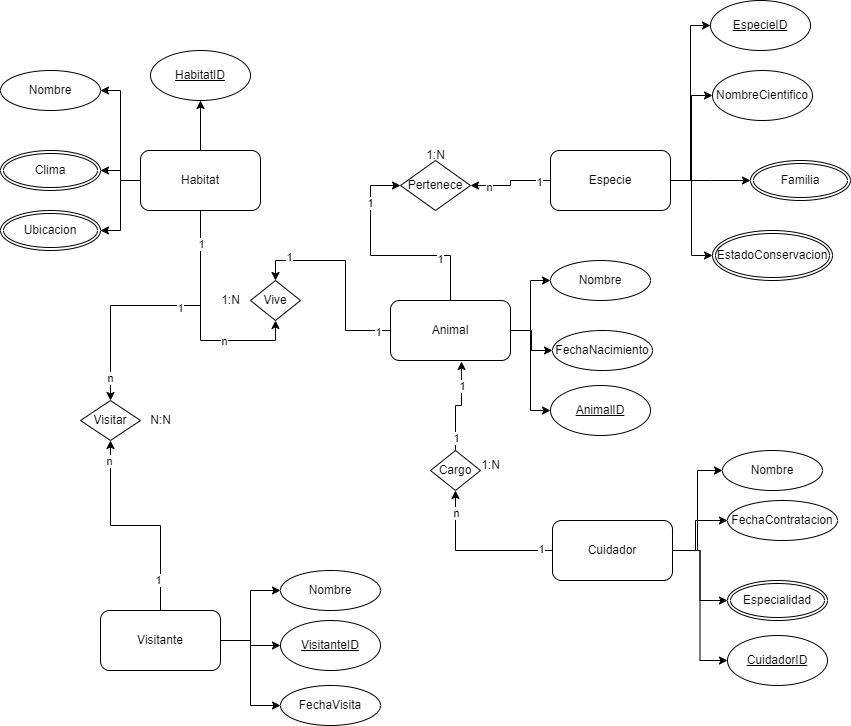

The diagram above was exported from draw.io. Its source (the exported page's mxGraphModel, read from the mxfile embedded in the PNG):
<mxGraphModel dx="1415" dy="1840" grid="1" gridSize="10" guides="1" tooltips="1" connect="1" arrows="1" fold="1" page="1" pageScale="1" pageWidth="827" pageHeight="1169" math="0" shadow="0">
  <root>
    <mxCell id="0" />
    <mxCell id="1" parent="0" />
    <mxCell id="SaRBF44kkJoaySxIrmh5-38" style="edgeStyle=orthogonalEdgeStyle;rounded=0;orthogonalLoop=1;jettySize=auto;html=1;entryX=0;entryY=0.5;entryDx=0;entryDy=0;" parent="1" source="SaRBF44kkJoaySxIrmh5-1" target="SaRBF44kkJoaySxIrmh5-37" edge="1">
      <mxGeometry relative="1" as="geometry" />
    </mxCell>
    <mxCell id="SaRBF44kkJoaySxIrmh5-41" value="1" style="edgeLabel;html=1;align=center;verticalAlign=middle;resizable=0;points=[];" parent="SaRBF44kkJoaySxIrmh5-38" vertex="1" connectable="0">
      <mxGeometry x="-0.505" y="3" relative="1" as="geometry">
        <mxPoint as="offset" />
      </mxGeometry>
    </mxCell>
    <mxCell id="SaRBF44kkJoaySxIrmh5-42" value="1" style="edgeLabel;html=1;align=center;verticalAlign=middle;resizable=0;points=[];" parent="SaRBF44kkJoaySxIrmh5-38" vertex="1" connectable="0">
      <mxGeometry x="0.5832" y="1" relative="1" as="geometry">
        <mxPoint as="offset" />
      </mxGeometry>
    </mxCell>
    <mxCell id="SaRBF44kkJoaySxIrmh5-47" style="edgeStyle=orthogonalEdgeStyle;rounded=0;orthogonalLoop=1;jettySize=auto;html=1;entryX=0.5;entryY=0;entryDx=0;entryDy=0;" parent="1" source="SaRBF44kkJoaySxIrmh5-1" target="SaRBF44kkJoaySxIrmh5-45" edge="1">
      <mxGeometry relative="1" as="geometry" />
    </mxCell>
    <mxCell id="SaRBF44kkJoaySxIrmh5-57" value="1" style="edgeLabel;html=1;align=center;verticalAlign=middle;resizable=0;points=[];" parent="SaRBF44kkJoaySxIrmh5-47" vertex="1" connectable="0">
      <mxGeometry x="-0.8727" y="1" relative="1" as="geometry">
        <mxPoint as="offset" />
      </mxGeometry>
    </mxCell>
    <mxCell id="SaRBF44kkJoaySxIrmh5-58" value="1" style="edgeLabel;html=1;align=center;verticalAlign=middle;resizable=0;points=[];" parent="SaRBF44kkJoaySxIrmh5-47" vertex="1" connectable="0">
      <mxGeometry x="0.6818" y="-4" relative="1" as="geometry">
        <mxPoint as="offset" />
      </mxGeometry>
    </mxCell>
    <mxCell id="SaRBF44kkJoaySxIrmh5-53" style="edgeStyle=orthogonalEdgeStyle;rounded=0;orthogonalLoop=1;jettySize=auto;html=1;entryX=0;entryY=0.5;entryDx=0;entryDy=0;" parent="1" source="SaRBF44kkJoaySxIrmh5-1" target="SaRBF44kkJoaySxIrmh5-2" edge="1">
      <mxGeometry relative="1" as="geometry" />
    </mxCell>
    <mxCell id="SaRBF44kkJoaySxIrmh5-54" style="edgeStyle=orthogonalEdgeStyle;rounded=0;orthogonalLoop=1;jettySize=auto;html=1;entryX=0;entryY=0.5;entryDx=0;entryDy=0;" parent="1" source="SaRBF44kkJoaySxIrmh5-1" target="SaRBF44kkJoaySxIrmh5-3" edge="1">
      <mxGeometry relative="1" as="geometry" />
    </mxCell>
    <mxCell id="SaRBF44kkJoaySxIrmh5-112" style="edgeStyle=orthogonalEdgeStyle;rounded=0;orthogonalLoop=1;jettySize=auto;html=1;entryX=0;entryY=0.5;entryDx=0;entryDy=0;" parent="1" source="SaRBF44kkJoaySxIrmh5-1" target="SaRBF44kkJoaySxIrmh5-111" edge="1">
      <mxGeometry relative="1" as="geometry" />
    </mxCell>
    <mxCell id="SaRBF44kkJoaySxIrmh5-1" value="Animal" style="rounded=1;whiteSpace=wrap;html=1;" parent="1" vertex="1">
      <mxGeometry x="390" y="160" width="120" height="60" as="geometry" />
    </mxCell>
    <mxCell id="SaRBF44kkJoaySxIrmh5-2" value="Nombre" style="ellipse;whiteSpace=wrap;html=1;fontStyle=0" parent="1" vertex="1">
      <mxGeometry x="550" y="120" width="100" height="40" as="geometry" />
    </mxCell>
    <mxCell id="SaRBF44kkJoaySxIrmh5-3" value="FechaNacimiento" style="ellipse;whiteSpace=wrap;html=1;" parent="1" vertex="1">
      <mxGeometry x="552" y="190" width="100" height="40" as="geometry" />
    </mxCell>
    <mxCell id="SaRBF44kkJoaySxIrmh5-29" style="edgeStyle=orthogonalEdgeStyle;rounded=0;orthogonalLoop=1;jettySize=auto;html=1;entryX=0;entryY=0.5;entryDx=0;entryDy=0;" parent="1" source="SaRBF44kkJoaySxIrmh5-8" target="SaRBF44kkJoaySxIrmh5-9" edge="1">
      <mxGeometry relative="1" as="geometry" />
    </mxCell>
    <mxCell id="SaRBF44kkJoaySxIrmh5-30" style="edgeStyle=orthogonalEdgeStyle;rounded=0;orthogonalLoop=1;jettySize=auto;html=1;" parent="1" source="SaRBF44kkJoaySxIrmh5-8" edge="1">
      <mxGeometry relative="1" as="geometry">
        <mxPoint x="750" y="40" as="targetPoint" />
      </mxGeometry>
    </mxCell>
    <mxCell id="SaRBF44kkJoaySxIrmh5-31" style="edgeStyle=orthogonalEdgeStyle;rounded=0;orthogonalLoop=1;jettySize=auto;html=1;entryX=0;entryY=0.5;entryDx=0;entryDy=0;" parent="1" source="SaRBF44kkJoaySxIrmh5-8" target="SaRBF44kkJoaySxIrmh5-97" edge="1">
      <mxGeometry relative="1" as="geometry">
        <mxPoint x="712" y="120" as="targetPoint" />
      </mxGeometry>
    </mxCell>
    <mxCell id="SaRBF44kkJoaySxIrmh5-39" style="edgeStyle=orthogonalEdgeStyle;rounded=0;orthogonalLoop=1;jettySize=auto;html=1;entryX=1;entryY=0.5;entryDx=0;entryDy=0;" parent="1" source="SaRBF44kkJoaySxIrmh5-8" target="SaRBF44kkJoaySxIrmh5-37" edge="1">
      <mxGeometry relative="1" as="geometry" />
    </mxCell>
    <mxCell id="SaRBF44kkJoaySxIrmh5-40" value="1" style="edgeLabel;html=1;align=center;verticalAlign=middle;resizable=0;points=[];" parent="SaRBF44kkJoaySxIrmh5-39" vertex="1" connectable="0">
      <mxGeometry x="-0.7133" y="1" relative="1" as="geometry">
        <mxPoint as="offset" />
      </mxGeometry>
    </mxCell>
    <mxCell id="SaRBF44kkJoaySxIrmh5-43" value="n" style="edgeLabel;html=1;align=center;verticalAlign=middle;resizable=0;points=[];" parent="SaRBF44kkJoaySxIrmh5-39" vertex="1" connectable="0">
      <mxGeometry x="0.5667" y="1" relative="1" as="geometry">
        <mxPoint as="offset" />
      </mxGeometry>
    </mxCell>
    <mxCell id="SaRBF44kkJoaySxIrmh5-110" style="edgeStyle=orthogonalEdgeStyle;rounded=0;orthogonalLoop=1;jettySize=auto;html=1;entryX=0;entryY=0.5;entryDx=0;entryDy=0;" parent="1" source="SaRBF44kkJoaySxIrmh5-8" target="SaRBF44kkJoaySxIrmh5-109" edge="1">
      <mxGeometry relative="1" as="geometry" />
    </mxCell>
    <mxCell id="SaRBF44kkJoaySxIrmh5-8" value="Especie" style="rounded=1;whiteSpace=wrap;html=1;" parent="1" vertex="1">
      <mxGeometry x="550" y="10" width="120" height="60" as="geometry" />
    </mxCell>
    <mxCell id="SaRBF44kkJoaySxIrmh5-9" value="NombreCientifico" style="ellipse;whiteSpace=wrap;html=1;fontStyle=0" parent="1" vertex="1">
      <mxGeometry x="712" y="-70" width="100" height="50" as="geometry" />
    </mxCell>
    <mxCell id="SaRBF44kkJoaySxIrmh5-48" style="edgeStyle=orthogonalEdgeStyle;rounded=0;orthogonalLoop=1;jettySize=auto;html=1;entryX=0.5;entryY=1;entryDx=0;entryDy=0;" parent="1" source="SaRBF44kkJoaySxIrmh5-12" target="SaRBF44kkJoaySxIrmh5-45" edge="1">
      <mxGeometry relative="1" as="geometry" />
    </mxCell>
    <mxCell id="SaRBF44kkJoaySxIrmh5-56" value="n" style="edgeLabel;html=1;align=center;verticalAlign=middle;resizable=0;points=[];" parent="SaRBF44kkJoaySxIrmh5-48" vertex="1" connectable="0">
      <mxGeometry x="0.36" relative="1" as="geometry">
        <mxPoint as="offset" />
      </mxGeometry>
    </mxCell>
    <mxCell id="SaRBF44kkJoaySxIrmh5-51" style="edgeStyle=orthogonalEdgeStyle;rounded=0;orthogonalLoop=1;jettySize=auto;html=1;entryX=1;entryY=0.5;entryDx=0;entryDy=0;" parent="1" source="SaRBF44kkJoaySxIrmh5-12" target="SaRBF44kkJoaySxIrmh5-95" edge="1">
      <mxGeometry relative="1" as="geometry">
        <mxPoint x="100" y="20" as="targetPoint" />
      </mxGeometry>
    </mxCell>
    <mxCell id="SaRBF44kkJoaySxIrmh5-75" style="edgeStyle=orthogonalEdgeStyle;rounded=0;orthogonalLoop=1;jettySize=auto;html=1;entryX=1;entryY=0.5;entryDx=0;entryDy=0;" parent="1" source="SaRBF44kkJoaySxIrmh5-12" target="SaRBF44kkJoaySxIrmh5-13" edge="1">
      <mxGeometry relative="1" as="geometry" />
    </mxCell>
    <mxCell id="SaRBF44kkJoaySxIrmh5-76" style="edgeStyle=orthogonalEdgeStyle;rounded=0;orthogonalLoop=1;jettySize=auto;html=1;entryX=0.5;entryY=0;entryDx=0;entryDy=0;" parent="1" source="SaRBF44kkJoaySxIrmh5-12" target="SaRBF44kkJoaySxIrmh5-74" edge="1">
      <mxGeometry relative="1" as="geometry" />
    </mxCell>
    <mxCell id="SaRBF44kkJoaySxIrmh5-80" value="1" style="edgeLabel;html=1;align=center;verticalAlign=middle;resizable=0;points=[];" parent="SaRBF44kkJoaySxIrmh5-76" vertex="1" connectable="0">
      <mxGeometry x="-0.1704" y="2" relative="1" as="geometry">
        <mxPoint as="offset" />
      </mxGeometry>
    </mxCell>
    <mxCell id="SaRBF44kkJoaySxIrmh5-81" value="n" style="edgeLabel;html=1;align=center;verticalAlign=middle;resizable=0;points=[];" parent="SaRBF44kkJoaySxIrmh5-76" vertex="1" connectable="0">
      <mxGeometry x="0.837" y="-1" relative="1" as="geometry">
        <mxPoint as="offset" />
      </mxGeometry>
    </mxCell>
    <mxCell id="SaRBF44kkJoaySxIrmh5-94" value="1" style="edgeLabel;html=1;align=center;verticalAlign=middle;resizable=0;points=[];" parent="SaRBF44kkJoaySxIrmh5-76" vertex="1" connectable="0">
      <mxGeometry x="-0.7651" relative="1" as="geometry">
        <mxPoint as="offset" />
      </mxGeometry>
    </mxCell>
    <mxCell id="SaRBF44kkJoaySxIrmh5-103" style="edgeStyle=orthogonalEdgeStyle;rounded=0;orthogonalLoop=1;jettySize=auto;html=1;" parent="1" source="SaRBF44kkJoaySxIrmh5-12" target="SaRBF44kkJoaySxIrmh5-99" edge="1">
      <mxGeometry relative="1" as="geometry" />
    </mxCell>
    <mxCell id="SaRBF44kkJoaySxIrmh5-107" value="" style="edgeStyle=orthogonalEdgeStyle;rounded=0;orthogonalLoop=1;jettySize=auto;html=1;" parent="1" source="SaRBF44kkJoaySxIrmh5-12" target="SaRBF44kkJoaySxIrmh5-106" edge="1">
      <mxGeometry relative="1" as="geometry" />
    </mxCell>
    <mxCell id="SaRBF44kkJoaySxIrmh5-12" value="Habitat" style="rounded=1;whiteSpace=wrap;html=1;" parent="1" vertex="1">
      <mxGeometry x="140" y="10" width="120" height="60" as="geometry" />
    </mxCell>
    <mxCell id="SaRBF44kkJoaySxIrmh5-13" value="Nombre" style="ellipse;whiteSpace=wrap;html=1;fontStyle=0" parent="1" vertex="1">
      <mxGeometry y="-70" width="100" height="40" as="geometry" />
    </mxCell>
    <mxCell id="SaRBF44kkJoaySxIrmh5-21" style="edgeStyle=orthogonalEdgeStyle;rounded=0;orthogonalLoop=1;jettySize=auto;html=1;entryX=0;entryY=0.5;entryDx=0;entryDy=0;" parent="1" source="SaRBF44kkJoaySxIrmh5-17" target="SaRBF44kkJoaySxIrmh5-18" edge="1">
      <mxGeometry relative="1" as="geometry" />
    </mxCell>
    <mxCell id="SaRBF44kkJoaySxIrmh5-22" style="edgeStyle=orthogonalEdgeStyle;rounded=0;orthogonalLoop=1;jettySize=auto;html=1;" parent="1" source="SaRBF44kkJoaySxIrmh5-17" target="SaRBF44kkJoaySxIrmh5-19" edge="1">
      <mxGeometry relative="1" as="geometry">
        <Array as="points">
          <mxPoint x="695" y="410" />
          <mxPoint x="695" y="380" />
        </Array>
      </mxGeometry>
    </mxCell>
    <mxCell id="SaRBF44kkJoaySxIrmh5-23" style="edgeStyle=orthogonalEdgeStyle;rounded=0;orthogonalLoop=1;jettySize=auto;html=1;" parent="1" source="SaRBF44kkJoaySxIrmh5-17" target="SaRBF44kkJoaySxIrmh5-90" edge="1">
      <mxGeometry relative="1" as="geometry">
        <mxPoint x="722.0000000000055" y="450" as="targetPoint" />
      </mxGeometry>
    </mxCell>
    <mxCell id="SaRBF44kkJoaySxIrmh5-62" style="edgeStyle=orthogonalEdgeStyle;rounded=0;orthogonalLoop=1;jettySize=auto;html=1;entryX=0.5;entryY=1;entryDx=0;entryDy=0;" parent="1" source="SaRBF44kkJoaySxIrmh5-17" target="SaRBF44kkJoaySxIrmh5-61" edge="1">
      <mxGeometry relative="1" as="geometry" />
    </mxCell>
    <mxCell id="SaRBF44kkJoaySxIrmh5-66" value="1" style="edgeLabel;html=1;align=center;verticalAlign=middle;resizable=0;points=[];" parent="SaRBF44kkJoaySxIrmh5-62" vertex="1" connectable="0">
      <mxGeometry x="-0.8421" y="-2" relative="1" as="geometry">
        <mxPoint as="offset" />
      </mxGeometry>
    </mxCell>
    <mxCell id="SaRBF44kkJoaySxIrmh5-68" value="n" style="edgeLabel;html=1;align=center;verticalAlign=middle;resizable=0;points=[];" parent="SaRBF44kkJoaySxIrmh5-62" vertex="1" connectable="0">
      <mxGeometry x="0.7237" relative="1" as="geometry">
        <mxPoint as="offset" />
      </mxGeometry>
    </mxCell>
    <mxCell id="SaRBF44kkJoaySxIrmh5-114" style="edgeStyle=orthogonalEdgeStyle;rounded=0;orthogonalLoop=1;jettySize=auto;html=1;entryX=0;entryY=0.5;entryDx=0;entryDy=0;" parent="1" source="SaRBF44kkJoaySxIrmh5-17" target="SaRBF44kkJoaySxIrmh5-113" edge="1">
      <mxGeometry relative="1" as="geometry" />
    </mxCell>
    <mxCell id="SaRBF44kkJoaySxIrmh5-17" value="Cuidador" style="rounded=1;whiteSpace=wrap;html=1;" parent="1" vertex="1">
      <mxGeometry x="552" y="380" width="120" height="60" as="geometry" />
    </mxCell>
    <mxCell id="SaRBF44kkJoaySxIrmh5-18" value="Nombre" style="ellipse;whiteSpace=wrap;html=1;fontStyle=0" parent="1" vertex="1">
      <mxGeometry x="722" y="310" width="100" height="40" as="geometry" />
    </mxCell>
    <mxCell id="SaRBF44kkJoaySxIrmh5-19" value="FechaContratacion" style="ellipse;whiteSpace=wrap;html=1;" parent="1" vertex="1">
      <mxGeometry x="727" y="360" width="110" height="40" as="geometry" />
    </mxCell>
    <mxCell id="SaRBF44kkJoaySxIrmh5-35" style="edgeStyle=orthogonalEdgeStyle;rounded=0;orthogonalLoop=1;jettySize=auto;html=1;" parent="1" source="SaRBF44kkJoaySxIrmh5-32" target="SaRBF44kkJoaySxIrmh5-33" edge="1">
      <mxGeometry relative="1" as="geometry" />
    </mxCell>
    <mxCell id="SaRBF44kkJoaySxIrmh5-36" style="edgeStyle=orthogonalEdgeStyle;rounded=0;orthogonalLoop=1;jettySize=auto;html=1;entryX=0;entryY=0.5;entryDx=0;entryDy=0;" parent="1" source="SaRBF44kkJoaySxIrmh5-32" target="SaRBF44kkJoaySxIrmh5-102" edge="1">
      <mxGeometry relative="1" as="geometry">
        <mxPoint x="290" y="580" as="targetPoint" />
      </mxGeometry>
    </mxCell>
    <mxCell id="SaRBF44kkJoaySxIrmh5-77" style="edgeStyle=orthogonalEdgeStyle;rounded=0;orthogonalLoop=1;jettySize=auto;html=1;" parent="1" source="SaRBF44kkJoaySxIrmh5-32" target="SaRBF44kkJoaySxIrmh5-74" edge="1">
      <mxGeometry relative="1" as="geometry" />
    </mxCell>
    <mxCell id="SaRBF44kkJoaySxIrmh5-78" value="1" style="edgeLabel;html=1;align=center;verticalAlign=middle;resizable=0;points=[];" parent="SaRBF44kkJoaySxIrmh5-77" vertex="1" connectable="0">
      <mxGeometry x="-0.7143" y="3" relative="1" as="geometry">
        <mxPoint as="offset" />
      </mxGeometry>
    </mxCell>
    <mxCell id="SaRBF44kkJoaySxIrmh5-79" value="n" style="edgeLabel;html=1;align=center;verticalAlign=middle;resizable=0;points=[];" parent="SaRBF44kkJoaySxIrmh5-77" vertex="1" connectable="0">
      <mxGeometry x="0.819" y="2" relative="1" as="geometry">
        <mxPoint as="offset" />
      </mxGeometry>
    </mxCell>
    <mxCell id="SaRBF44kkJoaySxIrmh5-116" style="edgeStyle=orthogonalEdgeStyle;rounded=0;orthogonalLoop=1;jettySize=auto;html=1;entryX=0;entryY=0.5;entryDx=0;entryDy=0;" parent="1" source="SaRBF44kkJoaySxIrmh5-32" target="SaRBF44kkJoaySxIrmh5-115" edge="1">
      <mxGeometry relative="1" as="geometry" />
    </mxCell>
    <mxCell id="SaRBF44kkJoaySxIrmh5-32" value="Visitante" style="rounded=1;whiteSpace=wrap;html=1;" parent="1" vertex="1">
      <mxGeometry x="100" y="470" width="120" height="60" as="geometry" />
    </mxCell>
    <mxCell id="SaRBF44kkJoaySxIrmh5-33" value="Nombre" style="ellipse;whiteSpace=wrap;html=1;fontStyle=0" parent="1" vertex="1">
      <mxGeometry x="280" y="430" width="100" height="40" as="geometry" />
    </mxCell>
    <mxCell id="SaRBF44kkJoaySxIrmh5-37" value="Pertenece" style="rhombus;whiteSpace=wrap;html=1;" parent="1" vertex="1">
      <mxGeometry x="400" y="20" width="70" height="50" as="geometry" />
    </mxCell>
    <mxCell id="SaRBF44kkJoaySxIrmh5-44" value="1:N" style="text;html=1;align=center;verticalAlign=middle;resizable=0;points=[];autosize=1;strokeColor=none;fillColor=none;" parent="1" vertex="1">
      <mxGeometry x="415" width="40" height="30" as="geometry" />
    </mxCell>
    <mxCell id="SaRBF44kkJoaySxIrmh5-45" value="Vive" style="rhombus;whiteSpace=wrap;html=1;" parent="1" vertex="1">
      <mxGeometry x="250" y="140" width="50" height="40" as="geometry" />
    </mxCell>
    <mxCell id="SaRBF44kkJoaySxIrmh5-59" value="1:N" style="text;html=1;align=center;verticalAlign=middle;resizable=0;points=[];autosize=1;strokeColor=none;fillColor=none;" parent="1" vertex="1">
      <mxGeometry x="210" y="145" width="40" height="30" as="geometry" />
    </mxCell>
    <mxCell id="SaRBF44kkJoaySxIrmh5-61" value="Cargo" style="rhombus;whiteSpace=wrap;html=1;" parent="1" vertex="1">
      <mxGeometry x="430" y="310" width="50" height="40" as="geometry" />
    </mxCell>
    <mxCell id="SaRBF44kkJoaySxIrmh5-63" style="edgeStyle=orthogonalEdgeStyle;rounded=0;orthogonalLoop=1;jettySize=auto;html=1;entryX=0.592;entryY=1.017;entryDx=0;entryDy=0;entryPerimeter=0;" parent="1" source="SaRBF44kkJoaySxIrmh5-61" target="SaRBF44kkJoaySxIrmh5-1" edge="1">
      <mxGeometry relative="1" as="geometry" />
    </mxCell>
    <mxCell id="SaRBF44kkJoaySxIrmh5-71" value="1" style="edgeLabel;html=1;align=center;verticalAlign=middle;resizable=0;points=[];" parent="SaRBF44kkJoaySxIrmh5-63" vertex="1" connectable="0">
      <mxGeometry x="0.4892" relative="1" as="geometry">
        <mxPoint as="offset" />
      </mxGeometry>
    </mxCell>
    <mxCell id="SaRBF44kkJoaySxIrmh5-72" value="1" style="edgeLabel;html=1;align=center;verticalAlign=middle;resizable=0;points=[];" parent="SaRBF44kkJoaySxIrmh5-63" vertex="1" connectable="0">
      <mxGeometry x="-0.7333" relative="1" as="geometry">
        <mxPoint as="offset" />
      </mxGeometry>
    </mxCell>
    <mxCell id="SaRBF44kkJoaySxIrmh5-73" value="1:N" style="text;html=1;align=center;verticalAlign=middle;resizable=0;points=[];autosize=1;strokeColor=none;fillColor=none;" parent="1" vertex="1">
      <mxGeometry x="470" y="310" width="40" height="30" as="geometry" />
    </mxCell>
    <mxCell id="SaRBF44kkJoaySxIrmh5-74" value="Visitar" style="rhombus;whiteSpace=wrap;html=1;" parent="1" vertex="1">
      <mxGeometry x="80" y="260" width="60" height="40" as="geometry" />
    </mxCell>
    <mxCell id="SaRBF44kkJoaySxIrmh5-82" value="N:N" style="text;html=1;align=center;verticalAlign=middle;resizable=0;points=[];autosize=1;strokeColor=none;fillColor=none;" parent="1" vertex="1">
      <mxGeometry x="140" y="265" width="40" height="30" as="geometry" />
    </mxCell>
    <mxCell id="SaRBF44kkJoaySxIrmh5-90" value="Especialidad" style="ellipse;shape=doubleEllipse;margin=3;whiteSpace=wrap;html=1;align=center;" parent="1" vertex="1">
      <mxGeometry x="727" y="440" width="100" height="40" as="geometry" />
    </mxCell>
    <mxCell id="SaRBF44kkJoaySxIrmh5-95" value="Clima" style="ellipse;shape=doubleEllipse;margin=3;whiteSpace=wrap;html=1;align=center;" parent="1" vertex="1">
      <mxGeometry y="10" width="100" height="40" as="geometry" />
    </mxCell>
    <mxCell id="SaRBF44kkJoaySxIrmh5-97" value="EstadoConservacion" style="ellipse;shape=doubleEllipse;margin=3;whiteSpace=wrap;html=1;align=center;" parent="1" vertex="1">
      <mxGeometry x="712" y="90" width="120" height="50" as="geometry" />
    </mxCell>
    <mxCell id="SaRBF44kkJoaySxIrmh5-99" value="Ubicacion" style="ellipse;shape=doubleEllipse;margin=3;whiteSpace=wrap;html=1;align=center;" parent="1" vertex="1">
      <mxGeometry y="70" width="100" height="40" as="geometry" />
    </mxCell>
    <mxCell id="SaRBF44kkJoaySxIrmh5-102" value="FechaVisita" style="ellipse;whiteSpace=wrap;html=1;align=center;" parent="1" vertex="1">
      <mxGeometry x="280" y="545" width="100" height="40" as="geometry" />
    </mxCell>
    <mxCell id="SaRBF44kkJoaySxIrmh5-104" value="Familia" style="ellipse;shape=doubleEllipse;margin=3;whiteSpace=wrap;html=1;align=center;" parent="1" vertex="1">
      <mxGeometry x="750" y="20" width="100" height="40" as="geometry" />
    </mxCell>
    <mxCell id="SaRBF44kkJoaySxIrmh5-106" value="HabitatID" style="ellipse;whiteSpace=wrap;html=1;rounded=1;fontStyle=4" parent="1" vertex="1">
      <mxGeometry x="150" y="-90" width="100" height="50" as="geometry" />
    </mxCell>
    <mxCell id="SaRBF44kkJoaySxIrmh5-109" value="EspecieID" style="ellipse;whiteSpace=wrap;html=1;rounded=1;fontStyle=4" parent="1" vertex="1">
      <mxGeometry x="710" y="-140" width="100" height="50" as="geometry" />
    </mxCell>
    <mxCell id="SaRBF44kkJoaySxIrmh5-111" value="AnimalID" style="ellipse;whiteSpace=wrap;html=1;rounded=1;fontStyle=4" parent="1" vertex="1">
      <mxGeometry x="550" y="245" width="100" height="50" as="geometry" />
    </mxCell>
    <mxCell id="SaRBF44kkJoaySxIrmh5-113" value="CuidadorID" style="ellipse;whiteSpace=wrap;html=1;rounded=1;fontStyle=4" parent="1" vertex="1">
      <mxGeometry x="727" y="495" width="100" height="50" as="geometry" />
    </mxCell>
    <mxCell id="SaRBF44kkJoaySxIrmh5-115" value="VisitanteID" style="ellipse;whiteSpace=wrap;html=1;rounded=1;fontStyle=4" parent="1" vertex="1">
      <mxGeometry x="280" y="480" width="100" height="50" as="geometry" />
    </mxCell>
  </root>
</mxGraphModel>